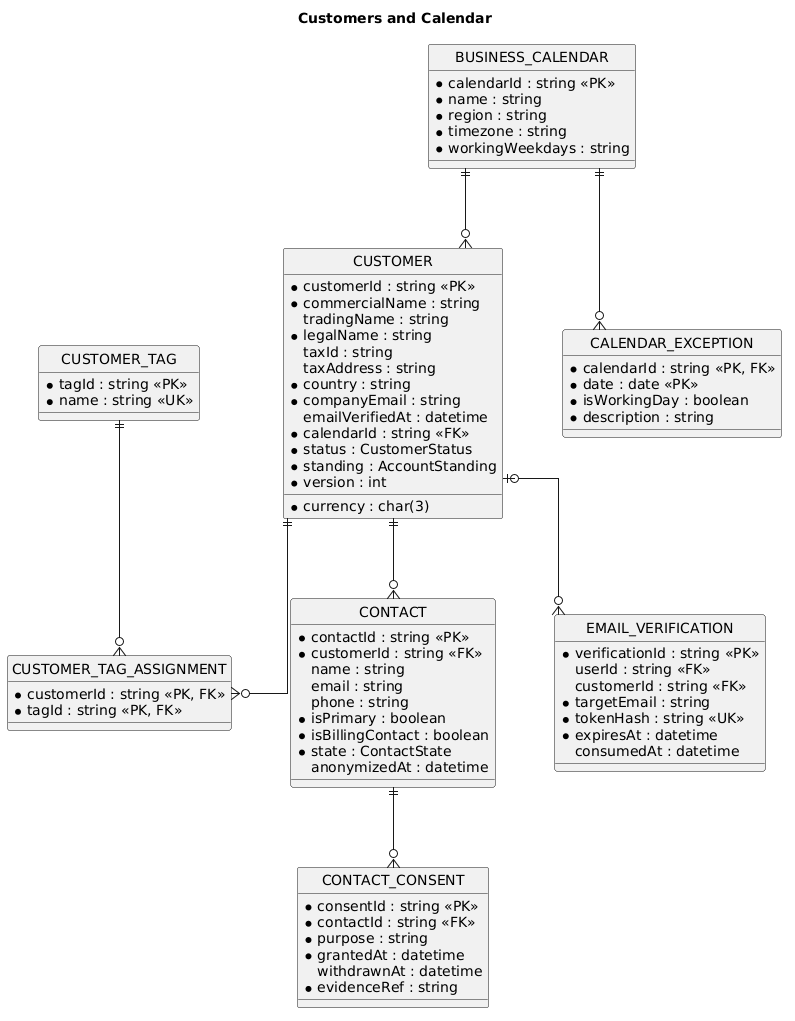

The diagram above was rendered by PlantUML. Its source (embedded in the PNG):
@startuml
hide circle
skinparam linetype ortho
skinparam nodesep 60
skinparam ranksep 80
skinparam shadowing false
skinparam entity {
 BackgroundColor #FFFFFF
 BorderColor #2B3E6A
 BackgroundColor<<reference>> #EEF2F6
 BorderColor<<reference>> #94A3B8
}
title Customers and Calendar
entity "CUSTOMER" as CUSTOMER {
  *customerId : string <<PK>>
  *commercialName : string
  tradingName : string
  *legalName : string
  taxId : string
  taxAddress : string
  *country : string
  *currency : char(3)
  *companyEmail : string
  emailVerifiedAt : datetime
  *calendarId : string <<FK>>
  *status : CustomerStatus
  *standing : AccountStanding
  *version : int
}

entity "CONTACT" as CONTACT {
  *contactId : string <<PK>>
  *customerId : string <<FK>>
  name : string
  email : string
  phone : string
  *isPrimary : boolean
  *isBillingContact : boolean
  *state : ContactState
  anonymizedAt : datetime
}

entity "CUSTOMER_TAG" as CUSTOMER_TAG {
  *tagId : string <<PK>>
  *name : string <<UK>>
}

entity "CUSTOMER_TAG_ASSIGNMENT" as CUSTOMER_TAG_ASSIGNMENT {
  *customerId : string <<PK, FK>>
  *tagId : string <<PK, FK>>
}

entity "BUSINESS_CALENDAR" as BUSINESS_CALENDAR {
  *calendarId : string <<PK>>
  *name : string
  *region : string
  *timezone : string
  *workingWeekdays : string
}

entity "CALENDAR_EXCEPTION" as CALENDAR_EXCEPTION {
  *calendarId : string <<PK, FK>>
  *date : date <<PK>>
  *isWorkingDay : boolean
  *description : string
}

entity "CONTACT_CONSENT" as CONTACT_CONSENT {
  *consentId : string <<PK>>
  *contactId : string <<FK>>
  *purpose : string
  *grantedAt : datetime
  withdrawnAt : datetime
  *evidenceRef : string
}

entity "EMAIL_VERIFICATION" as EMAIL_VERIFICATION {
  *verificationId : string <<PK>>
  userId : string <<FK>>
  customerId : string <<FK>>
  *targetEmail : string
  *tokenHash : string <<UK>>
  *expiresAt : datetime
  consumedAt : datetime
}
CUSTOMER |o--o{ EMAIL_VERIFICATION
BUSINESS_CALENDAR ||--o{ CUSTOMER
CUSTOMER ||--o{ CONTACT
CUSTOMER ||--o{ CUSTOMER_TAG_ASSIGNMENT
CUSTOMER_TAG ||--o{ CUSTOMER_TAG_ASSIGNMENT
BUSINESS_CALENDAR ||--o{ CALENDAR_EXCEPTION
CONTACT ||--o{ CONTACT_CONSENT
@enduml